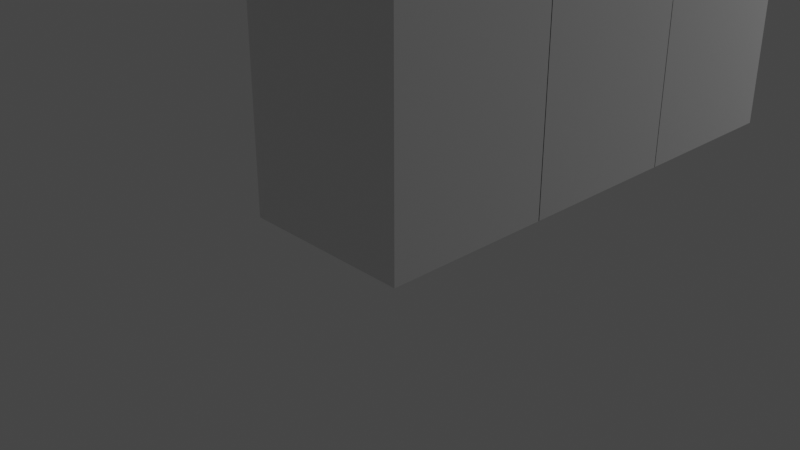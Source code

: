 # Source: prullenbak.blend  (saved by Blender 2.93.21; exported with 4.5.12 LTS)
import bpy
from mathutils import Matrix  # noqa: F401  (used for matrix-valued properties, if any)

bpy.ops.wm.read_factory_settings(use_empty=True)
scene = bpy.context.scene
scene.name = 'Scene'

# ---- collections
col_collection = bpy.data.collections.new('Collection'); scene.collection.children.link(col_collection)

# ---- materials (node trees are filled in below, after node groups)
mat_material = bpy.data.materials.new('Material')
mat_material.alpha_threshold = 0.0
mat_material.use_transparent_shadow = False
mat_material.line_color = (0.0, 0.0, 0.0, 1.0)
mat_material_002 = bpy.data.materials.new('Material.002')
mat_material_002.alpha_threshold = 0.0
mat_material_002.use_transparent_shadow = False
mat_material_002.line_color = (0.0, 0.0, 0.0, 1.0)
mat_material_003 = bpy.data.materials.new('Material.003')
mat_material_003.alpha_threshold = 0.0
mat_material_003.use_transparent_shadow = False
mat_material_003.line_color = (0.0, 0.0, 0.0, 1.0)

# ---- material node trees
mat_material.use_nodes = True; mat_material.node_tree.nodes.clear()
_N = mat_material.node_tree.nodes; _L = mat_material.node_tree.links
n0 = _N.new('ShaderNodeOutputMaterial'); n0.name = 'Material Output'; n0.location = (300, 300)
n1 = _N.new('ShaderNodeBsdfPrincipled'); n1.name = 'Principled BSDF'; n1.location = (10, 300)
n1.distribution = 'GGX'
n1.subsurface_method = 'BURLEY'
n1.inputs[2].default_value = 0.4
n1.inputs[3].default_value = 1.45
n1.inputs[27].default_value = (0.0, 0.0, 0.0, 1.0)
n1.inputs[28].default_value = 1.0
_L.new(n1.outputs[0], n0.inputs[0])
n0.is_active_output = True
mat_material_002.use_nodes = True; mat_material_002.node_tree.nodes.clear()
_N = mat_material_002.node_tree.nodes; _L = mat_material_002.node_tree.links
n0 = _N.new('ShaderNodeOutputMaterial'); n0.name = 'Material Output'; n0.location = (300, 300)
n1 = _N.new('ShaderNodeBsdfPrincipled'); n1.name = 'Principled BSDF'; n1.location = (10, 300)
n1.distribution = 'GGX'
n1.subsurface_method = 'BURLEY'
n1.inputs[2].default_value = 0.4
n1.inputs[3].default_value = 1.45
n1.inputs[27].default_value = (0.0, 0.0, 0.0, 1.0)
n1.inputs[28].default_value = 1.0
_L.new(n1.outputs[0], n0.inputs[0])
n0.is_active_output = True
mat_material_003.use_nodes = True; mat_material_003.node_tree.nodes.clear()
_N = mat_material_003.node_tree.nodes; _L = mat_material_003.node_tree.links
n0 = _N.new('ShaderNodeOutputMaterial'); n0.name = 'Material Output'; n0.location = (300, 300)
n1 = _N.new('ShaderNodeBsdfPrincipled'); n1.name = 'Principled BSDF'; n1.location = (10, 300)
n1.distribution = 'GGX'
n1.subsurface_method = 'BURLEY'
n1.inputs[2].default_value = 0.4
n1.inputs[3].default_value = 1.45
n1.inputs[27].default_value = (0.0, 0.0, 0.0, 1.0)
n1.inputs[28].default_value = 1.0
_L.new(n1.outputs[0], n0.inputs[0])
n0.is_active_output = True

# ---- world
world_world = bpy.data.worlds.new('World'); scene.world = world_world
world_world.use_nodes = True; world_world.node_tree.nodes.clear()
_N = world_world.node_tree.nodes; _L = world_world.node_tree.links
n0 = _N.new('ShaderNodeOutputWorld'); n0.name = 'World Output'; n0.location = (300, 300)
n1 = _N.new('ShaderNodeBackground'); n1.name = 'Background'; n1.location = (10, 300)
n1.inputs[0].default_value = (0.05088, 0.05088, 0.05088, 1.0)
_L.new(n1.outputs[0], n0.inputs[0])
n0.is_active_output = True
world_world.color = (0.05088, 0.05088, 0.05088)
world_world.use_sun_shadow = False
world_world.sun_shadow_jitter_overblur = 0.0

# ---- cameras
cam_camera = bpy.data.cameras.new('Camera')
cam_camera.clip_end = 100.0
cam_camera.ortho_scale = 7.314

# ---- lights
light_light = bpy.data.lights.new('Light', 'POINT')
light_light.transmission_factor = 0.0
light_light.energy = 1000.0
light_light.shadow_soft_size = 0.1
light_light.shadow_maximum_resolution = 0.006
light_light.use_absolute_resolution = True

# ---- meshes
me_cube = bpy.data.meshes.new('Cube')
me_cube.from_pydata([(1.0, 1.0, 1.0), (1.0, 1.0, -1.0), (1.0, -1.0, 1.0), (1.0, -1.0, -1.0), (-1.0, 1.0, 1.0), (-1.0, 1.0, -1.0), (-1.0, -1.0, 1.0), (-1.0, -1.0, -1.0), (0.9035, 0.9, -0.8694), (0.9035, -0.9, -0.8694), (-0.8965, 0.9, -0.8694), (-0.8965, -0.9, -0.8694), (-0.8965, 0.9, 1.0), (-0.8965, -0.9, 1.0), (0.9035, -0.9, 1.0), (0.9035, 0.9, 1.0)], [], [(14, 2, 0, 15), (15, 0, 4, 6, 2, 14, 13, 12), (3, 2, 6, 7), (7, 6, 4, 5), (5, 1, 3, 7), (1, 0, 2, 3), (5, 4, 0, 1), (9, 11, 13, 14), (13, 11, 10, 12), (10, 11, 9, 8), (8, 9, 14, 15), (12, 10, 8, 15)])
_uv = me_cube.uv_layers.new(name='UVMap')
_uv.uv.foreach_set('vector', [0.6371, 0.7375, 0.625, 0.75, 0.625, 0.5, 0.6371, 0.5125, 0.6371, 0.5125, 0.625, 0.5, 0.875, 0.5, 0.875, 0.75, 0.625, 0.75, 0.6371, 0.7375, 0.8621, 0.7375, 0.8621, 0.5125, 0.375, 0.75, 0.625, 0.75, 0.625, 1.0, 0.375, 1.0, 0.375, 0.0, 0.625, 0.0, 0.625, 0.25, 0.375, 0.25, 0.125, 0.5, 0.375, 0.5, 0.375, 0.75, 0.125, 0.75, 0.375, 0.5, 0.625, 0.5, 0.625, 0.75, 0.375, 0.75, 0.375, 0.25, 0.625, 0.25, 0.625, 0.5, 0.375, 0.5, 0.375, 0.75, 0.375, 1.0, 0.6221, 1.0, 0.6221, 0.75, 0.6221, 0.0, 0.375, 0.0, 0.375, 0.25, 0.6221, 0.25, 0.125, 0.5, 0.125, 0.75, 0.375, 0.75, 0.375, 0.5, 0.375, 0.5, 0.375, 0.75, 0.6221, 0.75, 0.6221, 0.5, 0.6221, 0.25, 0.375, 0.25, 0.375, 0.5, 0.6221, 0.5])
me_cube.materials.append(mat_material)
me_cube.use_remesh_preserve_volume = False
me_cube.use_remesh_preserve_attributes = False
me_cube.use_mirror_vertex_groups = False
me_cube.update()
me_cube_004 = bpy.data.meshes.new('Cube.004')
me_cube_004.from_pydata([(-1.0, -1.0, -1.0), (-1.0, -1.0, 1.0), (-1.0, 1.0, -1.0), (-1.0, 1.0, 1.0), (1.0, -1.0, -1.0), (1.0, -1.0, 1.0), (1.0, 1.0, -1.0), (1.0, 1.0, 1.0), (-0.7371, 0.7937, -1.0), (0.7629, -0.7063, -1.0), (0.7629, 0.7937, -1.0), (-0.7371, -0.7063, -1.0), (-0.7371, -0.7063, 1.0), (-0.7371, 0.7937, 1.0), (0.7629, 0.7937, 1.0), (0.7629, -0.7063, 1.0)], [], [(0, 1, 3, 2), (2, 3, 7, 6), (6, 7, 5, 4), (4, 5, 1, 0), (8, 2, 6, 10), (6, 4, 0, 2, 8, 11, 9, 10), (13, 3, 1, 5, 7, 14, 15, 12), (14, 7, 3, 13), (12, 11, 8, 13), (13, 8, 10, 14), (10, 9, 15, 14), (9, 11, 12, 15)])
_uv = me_cube_004.uv_layers.new(name='UVMap')
_uv.uv.foreach_set('vector', [0.375, 0.0, 0.625, 0.0, 0.625, 0.25, 0.375, 0.25, 0.375, 0.25, 0.625, 0.25, 0.625, 0.5, 0.375, 0.5, 0.375, 0.5, 0.625, 0.5, 0.625, 0.75, 0.375, 0.75, 0.375, 0.75, 0.625, 0.75, 0.625, 1.0, 0.375, 1.0, 0.1579, 0.5258, 0.125, 0.5, 0.375, 0.5, 0.3454, 0.5258, 0.375, 0.5, 0.375, 0.75, 0.125, 0.75, 0.125, 0.5, 0.1579, 0.5258, 0.1579, 0.7133, 0.3454, 0.7133, 0.3454, 0.5258, 0.8421, 0.5258, 0.875, 0.5, 0.875, 0.75, 0.625, 0.75, 0.625, 0.5, 0.6546, 0.5258, 0.6546, 0.7133, 0.8421, 0.7133, 0.6546, 0.5258, 0.625, 0.5, 0.875, 0.5, 0.8421, 0.5258, 0.5176, 0.0, 0.5026, 0.0, 0.5026, 0.25, 0.5176, 0.25, 0.5176, 0.25, 0.5026, 0.25, 0.5026, 0.5, 0.5176, 0.5, 0.5026, 0.5, 0.5026, 0.75, 0.5176, 0.75, 0.5176, 0.5, 0.5026, 0.75, 0.5026, 1.0, 0.5176, 1.0, 0.5176, 0.75])
me_cube_004.use_remesh_fix_poles = True
me_cube_004.use_remesh_preserve_attributes = False
me_cube_004.update()
me_cube_005 = bpy.data.meshes.new('Cube.005')
me_cube_005.from_pydata([(1.0, 1.0, 1.0), (1.0, 1.0, -1.0), (1.0, -1.0, 1.0), (1.0, -1.0, -1.0), (-1.0, 1.0, 1.0), (-1.0, 1.0, -1.0), (-1.0, -1.0, 1.0), (-1.0, -1.0, -1.0), (0.9035, 0.9, -0.8694), (0.9035, -0.9, -0.8694), (-0.8965, 0.9, -0.8694), (-0.8965, -0.9, -0.8694), (-0.8965, 0.9, 1.0), (-0.8965, -0.9, 1.0), (0.9035, -0.9, 1.0), (0.9035, 0.9, 1.0)], [], [(14, 2, 0, 15), (15, 0, 4, 6, 2, 14, 13, 12), (3, 2, 6, 7), (7, 6, 4, 5), (5, 1, 3, 7), (1, 0, 2, 3), (5, 4, 0, 1), (9, 11, 13, 14), (13, 11, 10, 12), (10, 11, 9, 8), (8, 9, 14, 15), (12, 10, 8, 15)])
_uv = me_cube_005.uv_layers.new(name='UVMap')
_uv.uv.foreach_set('vector', [0.6371, 0.7375, 0.625, 0.75, 0.625, 0.5, 0.6371, 0.5125, 0.6371, 0.5125, 0.625, 0.5, 0.875, 0.5, 0.875, 0.75, 0.625, 0.75, 0.6371, 0.7375, 0.8621, 0.7375, 0.8621, 0.5125, 0.375, 0.75, 0.625, 0.75, 0.625, 1.0, 0.375, 1.0, 0.375, 0.0, 0.625, 0.0, 0.625, 0.25, 0.375, 0.25, 0.125, 0.5, 0.375, 0.5, 0.375, 0.75, 0.125, 0.75, 0.375, 0.5, 0.625, 0.5, 0.625, 0.75, 0.375, 0.75, 0.375, 0.25, 0.625, 0.25, 0.625, 0.5, 0.375, 0.5, 0.375, 0.75, 0.375, 1.0, 0.6221, 1.0, 0.6221, 0.75, 0.6221, 0.0, 0.375, 0.0, 0.375, 0.25, 0.6221, 0.25, 0.125, 0.5, 0.125, 0.75, 0.375, 0.75, 0.375, 0.5, 0.375, 0.5, 0.375, 0.75, 0.6221, 0.75, 0.6221, 0.5, 0.6221, 0.25, 0.375, 0.25, 0.375, 0.5, 0.6221, 0.5])
me_cube_005.materials.append(mat_material_002)
me_cube_005.use_remesh_preserve_volume = False
me_cube_005.use_remesh_preserve_attributes = False
me_cube_005.use_mirror_vertex_groups = False
me_cube_005.update()
me_cube_006 = bpy.data.meshes.new('Cube.006')
me_cube_006.from_pydata([(1.0, 1.0, 1.0), (1.0, 1.0, -1.0), (1.0, -1.0, 1.0), (1.0, -1.0, -1.0), (-1.0, 1.0, 1.0), (-1.0, 1.0, -1.0), (-1.0, -1.0, 1.0), (-1.0, -1.0, -1.0), (0.9035, 0.9, -0.8694), (0.9035, -0.9, -0.8694), (-0.8965, 0.9, -0.8694), (-0.8965, -0.9, -0.8694), (-0.8965, 0.9, 1.0), (-0.8965, -0.9, 1.0), (0.9035, -0.9, 1.0), (0.9035, 0.9, 1.0)], [], [(14, 2, 0, 15), (15, 0, 4, 6, 2, 14, 13, 12), (3, 2, 6, 7), (7, 6, 4, 5), (5, 1, 3, 7), (1, 0, 2, 3), (5, 4, 0, 1), (9, 11, 13, 14), (13, 11, 10, 12), (10, 11, 9, 8), (8, 9, 14, 15), (12, 10, 8, 15)])
_uv = me_cube_006.uv_layers.new(name='UVMap')
_uv.uv.foreach_set('vector', [0.6371, 0.7375, 0.625, 0.75, 0.625, 0.5, 0.6371, 0.5125, 0.6371, 0.5125, 0.625, 0.5, 0.875, 0.5, 0.875, 0.75, 0.625, 0.75, 0.6371, 0.7375, 0.8621, 0.7375, 0.8621, 0.5125, 0.375, 0.75, 0.625, 0.75, 0.625, 1.0, 0.375, 1.0, 0.375, 0.0, 0.625, 0.0, 0.625, 0.25, 0.375, 0.25, 0.125, 0.5, 0.375, 0.5, 0.375, 0.75, 0.125, 0.75, 0.375, 0.5, 0.625, 0.5, 0.625, 0.75, 0.375, 0.75, 0.375, 0.25, 0.625, 0.25, 0.625, 0.5, 0.375, 0.5, 0.375, 0.75, 0.375, 1.0, 0.6221, 1.0, 0.6221, 0.75, 0.6221, 0.0, 0.375, 0.0, 0.375, 0.25, 0.6221, 0.25, 0.125, 0.5, 0.125, 0.75, 0.375, 0.75, 0.375, 0.5, 0.375, 0.5, 0.375, 0.75, 0.6221, 0.75, 0.6221, 0.5, 0.6221, 0.25, 0.375, 0.25, 0.375, 0.5, 0.6221, 0.5])
me_cube_006.materials.append(mat_material_003)
me_cube_006.use_remesh_preserve_volume = False
me_cube_006.use_remesh_preserve_attributes = False
me_cube_006.use_mirror_vertex_groups = False
me_cube_006.update()
me_cube_007 = bpy.data.meshes.new('Cube.007')
me_cube_007.from_pydata([(-1.0, -1.0, -1.0), (-1.0, -1.0, 1.0), (-1.0, 1.0, -1.0), (-1.0, 1.0, 1.0), (1.0, -1.0, -1.0), (1.0, -1.0, 1.0), (1.0, 1.0, -1.0), (1.0, 1.0, 1.0), (-0.2929, -0.6812, -1.0), (-0.2929, -0.6812, 1.0), (-0.3514, -0.687, -1.0), (-0.3514, -0.687, 1.0), (-0.4099, -0.6812, -1.0), (-0.4099, -0.6812, 1.0), (-0.4662, -0.6642, -1.0), (-0.4662, -0.6642, 1.0), (-0.6514, -0.387, -1.0), (-0.6456, -0.4455, -1.0), (-0.6456, -0.3285, -1.0), (-0.6286, -0.5018, -1.0), (-0.6008, -0.2203, -1.0), (-0.6008, -0.5537, -1.0), (-0.5181, -0.6364, -1.0), (-0.5181, -0.6364, 1.0), (-0.6286, -0.2722, -1.0), (-0.5635, -0.5991, -1.0), (-0.5181, -0.1375, -1.0), (-0.4099, -0.09275, -1.0), (-0.4662, -0.1098, -1.0), (-0.5635, -0.1749, -1.0), (-0.2929, -0.09275, -1.0), (-0.1847, -0.6364, -1.0), (-0.1847, -0.1375, -1.0), (-0.2366, -0.6642, -1.0), (-0.2366, -0.1098, -1.0), (-0.5635, -0.5991, 1.0), (-0.1019, -0.5537, -1.0), (-0.1019, -0.2203, -1.0), (-0.05139, -0.387, -1.0), (-0.05715, -0.3285, -1.0), (-0.07422, -0.5018, -1.0), (-0.05715, -0.4455, -1.0), (-0.07422, -0.2722, -1.0), (-0.1393, -0.1749, -1.0), (-0.1393, -0.5991, -1.0), (-0.6008, -0.5537, 1.0), (-0.3514, -0.08699, -1.0), (-0.6286, -0.5018, 1.0), (-0.6456, -0.4455, 1.0), (-0.6514, -0.387, 1.0), (-0.6456, -0.3285, 1.0), (-0.6008, -0.2203, 1.0), (-0.6286, -0.2722, 1.0), (-0.5181, -0.1375, 1.0), (-0.4099, -0.09275, 1.0), (-0.4662, -0.1098, 1.0), (-0.2929, -0.09275, 1.0), (-0.1847, -0.1375, 1.0), (-0.2366, -0.1098, 1.0), (-0.3514, -0.08699, 1.0), (-0.5635, -0.1749, 1.0), (-0.2366, -0.6642, 1.0), (-0.1393, -0.5991, 1.0), (-0.1019, -0.5537, 1.0), (-0.1019, -0.2203, 1.0), (-0.05139, -0.387, 1.0), (-0.07422, -0.5018, 1.0), (-0.05715, -0.4455, 1.0), (-0.05715, -0.3285, 1.0), (-0.07422, -0.2722, 1.0), (-0.1393, -0.1749, 1.0), (-0.1847, -0.6364, 1.0), (-0.05139, 0.3722, -1.0), (-0.05139, 0.3722, 1.0), (-0.05715, 0.3137, -1.0), (-0.05715, 0.3137, 1.0), (-0.07422, 0.2574, -1.0), (-0.07422, 0.2574, 1.0), (-0.6286, 0.2574, -1.0), (-0.6456, 0.3137, -1.0), (-0.6008, 0.2055, -1.0), (-0.5635, 0.1601, -1.0), (-0.1019, 0.2055, -1.0), (-0.1019, 0.2055, 1.0), (-0.6514, 0.3722, -1.0), (-0.5181, 0.1228, -1.0), (-0.4662, 0.09503, -1.0), (-0.1393, 0.1601, -1.0), (-0.1393, 0.1601, 1.0), (-0.6456, 0.4307, -1.0), (-0.4029, 0.07727, -1.0), (-0.4099, 0.07796, -1.0), (-0.1847, 0.1228, -1.0), (-0.1847, 0.1228, 1.0), (-0.2366, 0.09503, -1.0), (-0.2366, 0.09503, 1.0), (-0.2929, 0.07796, -1.0), (-0.2929, 0.07796, 1.0), (-0.6286, 0.487, -1.0), (-0.6008, 0.5389, -1.0), (-0.4662, 0.6494, -1.0), (-0.5181, 0.6216, -1.0), (-0.5635, 0.5843, -1.0), (-0.3074, 0.07653, -1.0), (-0.3104, 0.07623, 1.0), (-0.2929, 0.6664, -1.0), (-0.3514, 0.0722, -1.0), (-0.3514, 0.6722, -1.0), (-0.4099, 0.6664, -1.0), (-0.1393, 0.5843, -1.0), (-0.1847, 0.6216, -1.0), (-0.07422, 0.487, -1.0), (-0.3514, 0.0722, 1.0), (-0.05715, 0.4307, -1.0), (-0.1019, 0.5389, -1.0), (-0.2366, 0.6494, -1.0), (-0.4029, 0.07727, 1.0), (-0.4099, 0.07796, 1.0), (-0.4662, 0.09503, 1.0), (-0.5181, 0.1228, 1.0), (-0.6286, 0.2574, 1.0), (-0.6456, 0.3137, 1.0), (-0.6008, 0.2055, 1.0), (-0.5635, 0.1601, 1.0), (-0.6514, 0.3722, 1.0), (-0.6456, 0.4307, 1.0), (-0.6286, 0.487, 1.0), (-0.6008, 0.5389, 1.0), (-0.5635, 0.5843, 1.0), (-0.4662, 0.6494, 1.0), (-0.5181, 0.6216, 1.0), (-0.2929, 0.6664, 1.0), (-0.3514, 0.6722, 1.0), (-0.4099, 0.6664, 1.0), (-0.1393, 0.5843, 1.0), (-0.1847, 0.6216, 1.0), (-0.07422, 0.487, 1.0), (-0.05715, 0.4307, 1.0), (-0.1019, 0.5389, 1.0), (-0.2366, 0.6494, 1.0), (0.6871, 0.2574, -1.0), (0.6871, 0.2574, 1.0), (0.6594, 0.2055, -1.0), (0.6594, 0.2055, 1.0), (0.6221, 0.1601, -1.0), (0.6221, 0.1601, 1.0), (0.1099, 0.3722, -1.0), (0.1157, 0.3137, -1.0), (0.1143, 0.3282, -1.0), (0.1152, 0.4256, -1.0), (0.1328, 0.2574, -1.0), (0.1978, 0.1601, -1.0), (0.1605, 0.2055, -1.0), (0.3514, 0.07796, -1.0), (0.2951, 0.09503, -1.0), (0.4685, 0.07796, -1.0), (0.4099, 0.0722, -1.0), (0.2433, 0.1228, -1.0), (0.5766, 0.1228, -1.0), (0.5766, 0.6216, -1.0), (0.5766, 0.1228, 1.0), (0.6221, 0.5843, -1.0), (0.6871, 0.487, -1.0), (0.7099, 0.3722, -1.0), (0.7042, 0.3137, -1.0), (0.7042, 0.4307, -1.0), (0.6594, 0.5389, -1.0), (0.5248, 0.6494, -1.0), (0.5248, 0.09503, -1.0), (0.5248, 0.09503, 1.0), (0.4685, 0.07796, 1.0), (0.1157, 0.4307, -1.0), (0.4685, 0.6664, -1.0), (0.4099, 0.0722, 1.0), (0.1328, 0.487, -1.0), (0.1605, 0.5389, -1.0), (0.4099, 0.6722, -1.0), (0.3514, 0.07796, 1.0), (0.1978, 0.5843, -1.0), (0.2433, 0.6216, -1.0), (0.2951, 0.6494, -1.0), (0.3514, 0.6664, -1.0), (0.2951, 0.09503, 1.0), (0.2433, 0.1228, 1.0), (0.1978, 0.1601, 1.0), (0.1605, 0.2055, 1.0), (0.1099, 0.3722, 1.0), (0.1157, 0.3137, 1.0), (0.114, 0.3313, 1.0), (0.1152, 0.4256, 1.0), (0.1328, 0.2574, 1.0), (0.5766, 0.6216, 1.0), (0.6221, 0.5843, 1.0), (0.6871, 0.487, 1.0), (0.7099, 0.3722, 1.0), (0.7042, 0.3137, 1.0), (0.7042, 0.4307, 1.0), (0.6594, 0.5389, 1.0), (0.5248, 0.6494, 1.0), (0.1157, 0.4307, 1.0), (0.4685, 0.6664, 1.0), (0.1328, 0.487, 1.0), (0.1605, 0.5389, 1.0), (0.4099, 0.6722, 1.0), (0.1978, 0.5843, 1.0), (0.2433, 0.6216, 1.0), (0.2951, 0.6494, 1.0), (0.3514, 0.6664, 1.0), (0.6221, -0.238, -1.0), (0.2951, -0.7273, -1.0), (0.6221, -0.238, 1.0), (0.2951, -0.7273, 1.0), (0.6594, -0.2834, -1.0), (0.6871, -0.3353, -1.0), (0.7042, -0.3916, -1.0), (0.2433, -0.6996, -1.0), (0.2433, -0.6996, 1.0), (0.6594, -0.2834, 1.0), (0.6871, -0.3353, 1.0), (0.7042, -0.3916, 1.0), (0.1328, -0.5649, -1.0), (0.4685, -0.7444, -1.0), (0.4522, -0.746, -1.0), (0.1562, -0.6086, -1.0), (0.1978, -0.6622, -1.0), (0.1978, -0.6622, 1.0), (0.1328, -0.5649, 1.0), (0.1562, -0.6086, 1.0), (0.4522, -0.746, 1.0), (0.4685, -0.7444, 1.0), (0.1605, -0.6168, -1.0), (0.1605, -0.6168, 1.0), (0.7099, -0.4501, -1.0), (0.7099, -0.4501, 1.0), (0.1099, -0.4501, 1.0), (0.1157, -0.5086, 1.0), (0.1157, -0.3916, 1.0), (0.1605, -0.2834, 1.0), (0.1328, -0.3353, 1.0), (0.1099, -0.4501, -1.0), (0.1157, -0.5086, -1.0), (0.7042, -0.5086, -1.0), (0.2951, -0.173, 1.0), (0.7042, -0.5086, 1.0), (0.2433, -0.2007, 1.0), (0.1157, -0.3916, -1.0), (0.4685, -0.1559, 1.0), (0.1605, -0.2834, -1.0), (0.4099, -0.1501, 1.0), (0.3514, -0.1559, 1.0), (0.1328, -0.3353, -1.0), (0.1978, -0.238, 1.0), (0.2951, -0.173, -1.0), (0.2433, -0.2007, -1.0), (0.4685, -0.1559, -1.0), (0.4099, -0.1501, -1.0), (0.3514, -0.1559, -1.0), (0.5248, -0.173, 1.0), (0.5766, -0.6996, 1.0), (0.5248, -0.7273, 1.0), (0.5766, -0.2007, 1.0), (0.6594, -0.6168, 1.0), (0.1978, -0.238, -1.0), (0.5248, -0.173, -1.0), (0.5766, -0.6996, -1.0), (0.6871, -0.5649, 1.0), (0.5248, -0.7273, -1.0), (0.5766, -0.2007, -1.0), (0.6594, -0.6168, -1.0), (0.6871, -0.5649, -1.0), (0.6221, -0.6622, 1.0), (0.6221, -0.6622, -1.0), (0.3514, -0.7444, -1.0), (0.4099, -0.7501, -1.0), (0.3514, -0.7444, 1.0), (0.4099, -0.7501, 1.0)], [], [(0, 1, 3, 2), (2, 3, 7, 6), (6, 7, 5, 4), (4, 5, 1, 0), (72, 149, 146, 148, 74), (223, 40, 41, 38, 39, 42, 37, 43, 32, 34, 30, 103, 96, 94, 92, 87, 82, 76, 74, 148, 147, 150, 152, 151, 157, 154, 153, 156, 155, 168, 158, 144, 142, 140, 164, 163, 165, 162, 166, 161, 159, 167, 172, 176, 181, 180, 179, 178, 175, 174, 171, 149, 72, 113, 111, 114, 109, 110, 115, 105, 107, 108, 100, 101, 102, 99, 98, 89, 84, 79, 78, 80, 81, 85, 86, 91, 90, 46, 27, 28, 26, 29, 20, 24, 18, 16, 17, 19, 21, 25, 0, 2, 6, 4, 222, 221, 266, 264, 271, 268, 269, 241, 232, 214, 213, 212, 208, 267, 263, 254, 255, 256, 252, 253, 262, 247, 250, 245, 239, 240, 220), (103, 30, 46, 90, 106), (222, 4, 0, 25, 22, 14, 12, 10, 8, 33, 31, 44, 36, 40, 223, 230, 224, 215, 209, 272, 273), (66, 63, 62, 71, 61, 9, 11, 13, 15, 23, 35, 1, 5, 228, 275, 274, 211, 216, 225, 231, 227), (112, 116, 59, 56, 104), (97, 104, 56, 58, 57, 70, 64, 69, 68, 65, 67, 66, 227, 226, 235, 234, 236, 238, 237, 251, 244, 242, 249, 248, 246, 257, 260, 210, 217, 218, 219, 233, 243, 265, 261, 270, 258, 259, 229, 228, 5, 7, 3, 1, 35, 45, 47, 48, 49, 50, 52, 51, 60, 53, 55, 54, 59, 116, 117, 118, 119, 123, 122, 120, 121, 124, 125, 126, 127, 128, 130, 129, 133, 132, 131, 139, 135, 134, 138, 136, 137, 73, 189, 199, 201, 202, 204, 205, 206, 207, 203, 200, 198, 191, 192, 197, 193, 196, 194, 195, 141, 143, 145, 160, 169, 170, 173, 177, 182, 183, 184, 185, 190, 187, 188, 75, 77, 83, 88, 93, 95), (186, 189, 73, 75, 188), (59, 46, 30, 56), (56, 30, 34, 58), (58, 34, 32, 57), (57, 32, 43, 70), (43, 37, 64, 70), (37, 42, 69, 64), (42, 39, 68, 69), (39, 38, 65, 68), (38, 41, 67, 65), (41, 40, 66, 67), (40, 36, 63, 66), (36, 44, 62, 63), (44, 31, 71, 62), (31, 33, 61, 71), (33, 8, 9, 61), (8, 10, 11, 9), (11, 10, 12, 13), (13, 12, 14, 15), (15, 14, 22, 23), (23, 22, 25, 35), (35, 25, 21, 45), (45, 21, 19, 47), (47, 19, 17, 48), (48, 17, 16, 49), (49, 16, 18, 50), (50, 18, 24, 52), (52, 24, 20, 51), (51, 20, 29, 60), (60, 29, 26, 53), (53, 26, 28, 55), (55, 28, 27, 54), (54, 27, 46, 59), (132, 107, 105, 131), (131, 105, 115, 139), (139, 115, 110, 135), (135, 110, 109, 134), (109, 114, 138, 134), (114, 111, 136, 138), (111, 113, 137, 136), (113, 72, 73, 137), (72, 74, 75, 73), (75, 74, 76, 77), (77, 76, 82, 83), (83, 82, 87, 88), (88, 87, 92, 93), (93, 92, 94, 95), (95, 94, 96, 97), (103, 106, 112, 104, 97, 96), (116, 112, 106, 90, 91, 117), (91, 86, 118, 117), (86, 85, 119, 118), (85, 81, 123, 119), (123, 81, 80, 122), (122, 80, 78, 120), (120, 78, 79, 121), (121, 79, 84, 124), (124, 84, 89, 125), (125, 89, 98, 126), (126, 98, 99, 127), (127, 99, 102, 128), (128, 102, 101, 130), (130, 101, 100, 129), (129, 100, 108, 133), (133, 108, 107, 132), (203, 176, 172, 200), (200, 172, 167, 198), (198, 167, 159, 191), (191, 159, 161, 192), (161, 166, 197, 192), (166, 162, 193, 197), (162, 165, 196, 193), (165, 163, 194, 196), (163, 164, 195, 194), (164, 140, 141, 195), (140, 142, 143, 141), (143, 142, 144, 145), (145, 144, 158, 160), (160, 158, 168, 169), (168, 155, 170, 169), (155, 156, 173, 170), (156, 153, 177, 173), (153, 154, 182, 177), (154, 157, 183, 182), (157, 151, 184, 183), (184, 151, 152, 185), (185, 152, 150, 190), (190, 150, 147, 187), (187, 147, 148, 146, 186, 188), (186, 146, 149, 171, 199, 189), (199, 171, 174, 201), (201, 174, 175, 202), (202, 175, 178, 204), (204, 178, 179, 205), (205, 179, 180, 206), (206, 180, 181, 207), (207, 181, 176, 203), (254, 246, 248, 255), (263, 257, 246, 254), (267, 260, 257, 263), (260, 267, 208, 210), (208, 212, 217, 210), (212, 213, 218, 217), (213, 214, 219, 218), (214, 232, 233, 219), (233, 232, 241, 243), (243, 241, 269, 265), (261, 265, 269, 268), (270, 261, 268, 271), (258, 270, 271, 264), (259, 258, 264, 266), (221, 229, 259, 266), (221, 222, 273, 275, 228, 229), (273, 272, 274, 275), (272, 209, 211, 274), (211, 209, 215, 216), (216, 215, 224, 225), (230, 231, 225, 224), (231, 230, 223, 220, 226, 227), (226, 220, 240, 235), (239, 234, 235, 240), (245, 236, 234, 239), (250, 238, 236, 245), (247, 237, 238, 250), (262, 251, 237, 247), (253, 244, 251, 262), (252, 242, 244, 253), (256, 249, 242, 252), (255, 248, 249, 256)])
_uv = me_cube_007.uv_layers.new(name='UVMap')
_uv.uv.foreach_set('vector', [0.375, 0.0, 0.625, 0.0, 0.625, 0.25, 0.375, 0.25, 0.375, 0.25, 0.625, 0.25, 0.625, 0.5, 0.375, 0.5, 0.375, 0.5, 0.625, 0.5, 0.625, 0.75, 0.375, 0.75, 0.375, 0.75, 0.625, 0.75, 0.625, 1.0, 0.375, 1.0, 0.2436, 0.5785, 0.2644, 0.5718, 0.2637, 0.5785, 0.2643, 0.584, 0.2429, 0.5858, 0.2695, 0.7011, 0.2407, 0.6877, 0.2429, 0.6807, 0.2436, 0.6734, 0.2429, 0.6661, 0.2407, 0.659, 0.2373, 0.6525, 0.2326, 0.6469, 0.2269, 0.6422, 0.2204, 0.6387, 0.2134, 0.6366, 0.2116, 0.6154, 0.2134, 0.6153, 0.2204, 0.6131, 0.2269, 0.6097, 0.2326, 0.605, 0.2373, 0.5993, 0.2407, 0.5928, 0.2429, 0.5858, 0.2643, 0.584, 0.2645, 0.5858, 0.2666, 0.5928, 0.2701, 0.5993, 0.2747, 0.605, 0.2804, 0.6097, 0.2869, 0.6131, 0.2939, 0.6153, 0.3012, 0.616, 0.3086, 0.6153, 0.3156, 0.6131, 0.3221, 0.6097, 0.3278, 0.605, 0.3324, 0.5993, 0.3359, 0.5928, 0.338, 0.5858, 0.3387, 0.5785, 0.338, 0.5712, 0.3359, 0.5641, 0.3324, 0.5576, 0.3278, 0.552, 0.3221, 0.5473, 0.3156, 0.5438, 0.3086, 0.5417, 0.3012, 0.541, 0.2939, 0.5417, 0.2869, 0.5438, 0.2804, 0.5473, 0.2747, 0.552, 0.2701, 0.5576, 0.2666, 0.5641, 0.2645, 0.5712, 0.2644, 0.5718, 0.2436, 0.5785, 0.2429, 0.5712, 0.2407, 0.5641, 0.2373, 0.5576, 0.2326, 0.552, 0.2269, 0.5473, 0.2204, 0.5438, 0.2134, 0.5417, 0.2061, 0.541, 0.1988, 0.5417, 0.1917, 0.5438, 0.1852, 0.5473, 0.1796, 0.552, 0.1749, 0.5576, 0.1714, 0.5641, 0.1693, 0.5712, 0.1686, 0.5785, 0.1693, 0.5858, 0.1714, 0.5928, 0.1749, 0.5993, 0.1796, 0.605, 0.1852, 0.6097, 0.1917, 0.6131, 0.1988, 0.6153, 0.1996, 0.6153, 0.2061, 0.6359, 0.1988, 0.6366, 0.1917, 0.6387, 0.1852, 0.6422, 0.1796, 0.6469, 0.1749, 0.6525, 0.1714, 0.659, 0.1693, 0.6661, 0.1686, 0.6734, 0.1693, 0.6807, 0.1714, 0.6877, 0.1749, 0.6942, 0.1796, 0.6999, 0.125, 0.75, 0.125, 0.5, 0.375, 0.5, 0.375, 0.75, 0.3065, 0.7182, 0.3086, 0.718, 0.3156, 0.7159, 0.3221, 0.7124, 0.3278, 0.7078, 0.3324, 0.7021, 0.3359, 0.6956, 0.338, 0.6886, 0.3387, 0.6813, 0.338, 0.6739, 0.3359, 0.6669, 0.3324, 0.6604, 0.3278, 0.6547, 0.3221, 0.6501, 0.3156, 0.6466, 0.3086, 0.6445, 0.3012, 0.6438, 0.2939, 0.6445, 0.2869, 0.6466, 0.2804, 0.6501, 0.2747, 0.6547, 0.2701, 0.6604, 0.2666, 0.6669, 0.2645, 0.6739, 0.2637, 0.6813, 0.2645, 0.6886, 0.2666, 0.6956, 0.2116, 0.6154, 0.2134, 0.6366, 0.2061, 0.6359, 0.1996, 0.6153, 0.2061, 0.616, 0.3065, 0.7182, 0.375, 0.75, 0.125, 0.75, 0.1796, 0.6999, 0.1852, 0.7046, 0.1917, 0.708, 0.1988, 0.7102, 0.2061, 0.7109, 0.2134, 0.7102, 0.2204, 0.708, 0.2269, 0.7046, 0.2326, 0.6999, 0.2373, 0.6942, 0.2407, 0.6877, 0.2695, 0.7011, 0.2701, 0.7021, 0.2747, 0.7078, 0.2804, 0.7124, 0.2869, 0.7159, 0.2939, 0.718, 0.3012, 0.7188, 0.7593, 0.6877, 0.7627, 0.6942, 0.7674, 0.6999, 0.7731, 0.7046, 0.7796, 0.708, 0.7866, 0.7102, 0.7939, 0.7109, 0.8012, 0.7102, 0.8083, 0.708, 0.8148, 0.7046, 0.8204, 0.6999, 0.875, 0.75, 0.625, 0.75, 0.6935, 0.7182, 0.6988, 0.7188, 0.7061, 0.718, 0.7131, 0.7159, 0.7196, 0.7124, 0.7253, 0.7078, 0.7299, 0.7021, 0.7305, 0.7011, 0.7939, 0.616, 0.8004, 0.6153, 0.7939, 0.6359, 0.7866, 0.6366, 0.7888, 0.6155, 0.7866, 0.6153, 0.7888, 0.6155, 0.7866, 0.6366, 0.7796, 0.6387, 0.7731, 0.6422, 0.7674, 0.6469, 0.7627, 0.6525, 0.7593, 0.659, 0.7571, 0.6661, 0.7564, 0.6734, 0.7571, 0.6807, 0.7593, 0.6877, 0.7305, 0.7011, 0.7334, 0.6956, 0.7355, 0.6886, 0.7363, 0.6813, 0.7355, 0.6739, 0.7334, 0.6669, 0.7299, 0.6604, 0.7253, 0.6547, 0.7196, 0.6501, 0.7131, 0.6466, 0.7061, 0.6445, 0.6988, 0.6438, 0.6914, 0.6445, 0.6844, 0.6466, 0.6779, 0.6501, 0.6722, 0.6547, 0.6676, 0.6604, 0.6641, 0.6669, 0.662, 0.6739, 0.6613, 0.6813, 0.662, 0.6886, 0.6641, 0.6956, 0.6676, 0.7021, 0.6722, 0.7078, 0.6779, 0.7124, 0.6844, 0.7159, 0.6914, 0.718, 0.6935, 0.7182, 0.625, 0.75, 0.625, 0.5, 0.875, 0.5, 0.875, 0.75, 0.8204, 0.6999, 0.8251, 0.6942, 0.8286, 0.6877, 0.8307, 0.6807, 0.8314, 0.6734, 0.8307, 0.6661, 0.8286, 0.659, 0.8251, 0.6525, 0.8204, 0.6469, 0.8148, 0.6422, 0.8083, 0.6387, 0.8012, 0.6366, 0.7939, 0.6359, 0.8004, 0.6153, 0.8012, 0.6153, 0.8083, 0.6131, 0.8148, 0.6097, 0.8204, 0.605, 0.8251, 0.5993, 0.8286, 0.5928, 0.8307, 0.5858, 0.8314, 0.5785, 0.8307, 0.5712, 0.8286, 0.5641, 0.8251, 0.5576, 0.8204, 0.552, 0.8148, 0.5473, 0.8083, 0.5438, 0.8012, 0.5417, 0.7939, 0.541, 0.7866, 0.5417, 0.7796, 0.5438, 0.7731, 0.5473, 0.7674, 0.552, 0.7627, 0.5576, 0.7593, 0.5641, 0.7571, 0.5712, 0.7564, 0.5785, 0.7356, 0.5718, 0.7355, 0.5712, 0.7334, 0.5641, 0.7299, 0.5576, 0.7253, 0.552, 0.7196, 0.5473, 0.7131, 0.5438, 0.7061, 0.5417, 0.6988, 0.541, 0.6914, 0.5417, 0.6844, 0.5438, 0.6779, 0.5473, 0.6722, 0.552, 0.6676, 0.5576, 0.6641, 0.5641, 0.662, 0.5712, 0.6613, 0.5785, 0.662, 0.5858, 0.6641, 0.5928, 0.6676, 0.5993, 0.6722, 0.605, 0.6779, 0.6097, 0.6844, 0.6131, 0.6914, 0.6153, 0.6988, 0.616, 0.7061, 0.6153, 0.7131, 0.6131, 0.7196, 0.6097, 0.7253, 0.605, 0.7299, 0.5993, 0.7334, 0.5928, 0.7355, 0.5858, 0.7358, 0.5836, 0.7571, 0.5858, 0.7593, 0.5928, 0.7627, 0.5993, 0.7674, 0.605, 0.7731, 0.6097, 0.7796, 0.6131, 0.7363, 0.5785, 0.7356, 0.5718, 0.7564, 0.5785, 0.7571, 0.5858, 0.7358, 0.5836, 1.0, 0.6502, 1.0, 0.6241, 0.9688, 0.6241, 0.9688, 0.6502, 0.9688, 0.6502, 0.9688, 0.6241, 0.9375, 0.6241, 0.9375, 0.6502, 0.9375, 0.6502, 0.9375, 0.6241, 0.9062, 0.6241, 0.9062, 0.6502, 0.9062, 0.6502, 0.9062, 0.6241, 0.875, 0.6241, 0.875, 0.6502, 0.875, 0.6241, 0.8438, 0.6241, 0.8438, 0.6502, 0.875, 0.6502, 0.8438, 0.6241, 0.8125, 0.6241, 0.8125, 0.6502, 0.8438, 0.6502, 0.8125, 0.6241, 0.7812, 0.6241, 0.7812, 0.6502, 0.8125, 0.6502, 0.7812, 0.6241, 0.75, 0.6241, 0.75, 0.6502, 0.7813, 0.6502, 0.75, 0.6241, 0.7188, 0.6241, 0.7188, 0.6502, 0.75, 0.6502, 0.7188, 0.6241, 0.6875, 0.6241, 0.6875, 0.6502, 0.7188, 0.6502, 0.6875, 0.6241, 0.6562, 0.6241, 0.6562, 0.6502, 0.6875, 0.6502, 0.6562, 0.6241, 0.625, 0.6241, 0.625, 0.6502, 0.6562, 0.6502, 0.625, 0.6241, 0.5938, 0.6241, 0.5938, 0.6502, 0.625, 0.6502, 0.5938, 0.6241, 0.5625, 0.6241, 0.5625, 0.6502, 0.5938, 0.6502, 0.5625, 0.6241, 0.5312, 0.6241, 0.5312, 0.6502, 0.5625, 0.6502, 0.5312, 0.6241, 0.5, 0.6241, 0.5, 0.6502, 0.5312, 0.6502, 0.5, 0.6502, 0.5, 0.6241, 0.4688, 0.6241, 0.4688, 0.6502, 0.4688, 0.6502, 0.4688, 0.6241, 0.4375, 0.6241, 0.4375, 0.6502, 0.4375, 0.6502, 0.4375, 0.6241, 0.4062, 0.6241, 0.4062, 0.6502, 0.4062, 0.6502, 0.4062, 0.6241, 0.375, 0.6241, 0.375, 0.6502, 0.375, 0.6502, 0.375, 0.6241, 0.3438, 0.6241, 0.3438, 0.6502, 0.3438, 0.6502, 0.3438, 0.6241, 0.3125, 0.6241, 0.3125, 0.6502, 0.3125, 0.6502, 0.3125, 0.6241, 0.2812, 0.6241, 0.2812, 0.6502, 0.2812, 0.6502, 0.2812, 0.6241, 0.25, 0.6241, 0.25, 0.6502, 0.25, 0.6502, 0.25, 0.6241, 0.2188, 0.6241, 0.2188, 0.6502, 0.2188, 0.6502, 0.2188, 0.6241, 0.1875, 0.6241, 0.1875, 0.6502, 0.1875, 0.6502, 0.1875, 0.6241, 0.1562, 0.6241, 0.1562, 0.6502, 0.1562, 0.6502, 0.1562, 0.6241, 0.125, 0.6241, 0.125, 0.6502, 0.125, 0.6502, 0.125, 0.6241, 0.09375, 0.6241, 0.09375, 0.6502, 0.09375, 0.6502, 0.09375, 0.6241, 0.0625, 0.6241, 0.0625, 0.6502, 0.0625, 0.6502, 0.0625, 0.6241, 0.03125, 0.6241, 0.03125, 0.6502, 0.03125, 0.6502, 0.03125, 0.6241, 0.0, 0.6241, 0.0, 0.6502, 1.0, 0.6502, 1.0, 0.6241, 0.9688, 0.6241, 0.9688, 0.6502, 0.9688, 0.6502, 0.9688, 0.6241, 0.9375, 0.6241, 0.9375, 0.6502, 0.9375, 0.6502, 0.9375, 0.6241, 0.9062, 0.6241, 0.9062, 0.6502, 0.9062, 0.6502, 0.9062, 0.6241, 0.875, 0.6241, 0.875, 0.6502, 0.875, 0.6241, 0.8438, 0.6241, 0.8438, 0.6502, 0.875, 0.6502, 0.8438, 0.6241, 0.8125, 0.6241, 0.8125, 0.6502, 0.8438, 0.6502, 0.8125, 0.6241, 0.7812, 0.6241, 0.7812, 0.6502, 0.8125, 0.6502, 0.7812, 0.6241, 0.75, 0.6241, 0.75, 0.6502, 0.7813, 0.6502, 0.75, 0.6241, 0.7188, 0.6241, 0.7188, 0.6502, 0.75, 0.6502, 0.7188, 0.6502, 0.7188, 0.6241, 0.6875, 0.6241, 0.6875, 0.6502, 0.6875, 0.6502, 0.6875, 0.6241, 0.6562, 0.6241, 0.6562, 0.6502, 0.6562, 0.6502, 0.6562, 0.6241, 0.625, 0.6241, 0.625, 0.6502, 0.625, 0.6502, 0.625, 0.6241, 0.5938, 0.6241, 0.5938, 0.6502, 0.5938, 0.6502, 0.5938, 0.6241, 0.5625, 0.6241, 0.5625, 0.6502, 0.5625, 0.6502, 0.5625, 0.6241, 0.5312, 0.6241, 0.5312, 0.6502, 0.5235, 0.6241, 0.5, 0.6241, 0.5, 0.6502, 0.5219, 0.6502, 0.5312, 0.6502, 0.5312, 0.6241, 0.4725, 0.6502, 0.5, 0.6502, 0.5, 0.6241, 0.4725, 0.6241, 0.4688, 0.6241, 0.4688, 0.6502, 0.4688, 0.6241, 0.4375, 0.6241, 0.4375, 0.6502, 0.4688, 0.6502, 0.4375, 0.6241, 0.4062, 0.6241, 0.4062, 0.6502, 0.4375, 0.6502, 0.4062, 0.6241, 0.375, 0.6241, 0.375, 0.6502, 0.4062, 0.6502, 0.375, 0.6502, 0.375, 0.6241, 0.3438, 0.6241, 0.3438, 0.6502, 0.3438, 0.6502, 0.3438, 0.6241, 0.3125, 0.6241, 0.3125, 0.6502, 0.3125, 0.6502, 0.3125, 0.6241, 0.2812, 0.6241, 0.2812, 0.6502, 0.2812, 0.6502, 0.2812, 0.6241, 0.25, 0.6241, 0.25, 0.6502, 0.25, 0.6502, 0.25, 0.6241, 0.2188, 0.6241, 0.2188, 0.6502, 0.2188, 0.6502, 0.2188, 0.6241, 0.1875, 0.6241, 0.1875, 0.6502, 0.1875, 0.6502, 0.1875, 0.6241, 0.1562, 0.6241, 0.1562, 0.6502, 0.1562, 0.6502, 0.1562, 0.6241, 0.125, 0.6241, 0.125, 0.6502, 0.125, 0.6502, 0.125, 0.6241, 0.09375, 0.6241, 0.09375, 0.6502, 0.09375, 0.6502, 0.09375, 0.6241, 0.0625, 0.6241, 0.0625, 0.6502, 0.0625, 0.6502, 0.0625, 0.6241, 0.03125, 0.6241, 0.03125, 0.6502, 0.03125, 0.6502, 0.03125, 0.6241, 0.0, 0.6241, 0.0, 0.6502, 1.0, 0.6502, 1.0, 0.6241, 0.9688, 0.6241, 0.9688, 0.6502, 0.9688, 0.6502, 0.9688, 0.6241, 0.9375, 0.6241, 0.9375, 0.6502, 0.9375, 0.6502, 0.9375, 0.6241, 0.9062, 0.6241, 0.9062, 0.6502, 0.9062, 0.6502, 0.9062, 0.6241, 0.875, 0.6241, 0.875, 0.6502, 0.875, 0.6241, 0.8438, 0.6241, 0.8438, 0.6502, 0.875, 0.6502, 0.8438, 0.6241, 0.8125, 0.6241, 0.8125, 0.6502, 0.8438, 0.6502, 0.8125, 0.6241, 0.7812, 0.6241, 0.7812, 0.6502, 0.8125, 0.6502, 0.7812, 0.6241, 0.75, 0.6241, 0.75, 0.6502, 0.7813, 0.6502, 0.75, 0.6241, 0.7188, 0.6241, 0.7188, 0.6502, 0.75, 0.6502, 0.7188, 0.6241, 0.6875, 0.6241, 0.6875, 0.6502, 0.7188, 0.6502, 0.6875, 0.6241, 0.6562, 0.6241, 0.6562, 0.6502, 0.6875, 0.6502, 0.6562, 0.6502, 0.6562, 0.6241, 0.625, 0.6241, 0.625, 0.6502, 0.625, 0.6502, 0.625, 0.6241, 0.5938, 0.6241, 0.5938, 0.6502, 0.5938, 0.6502, 0.5938, 0.6241, 0.5625, 0.6241, 0.5625, 0.6502, 0.5625, 0.6241, 0.5312, 0.6241, 0.5312, 0.6502, 0.5625, 0.6502, 0.5312, 0.6241, 0.5, 0.6241, 0.5, 0.6502, 0.5312, 0.6502, 0.5, 0.6241, 0.4688, 0.6241, 0.4688, 0.6502, 0.5, 0.6502, 0.4688, 0.6241, 0.4375, 0.6241, 0.4375, 0.6502, 0.4688, 0.6502, 0.4375, 0.6241, 0.4062, 0.6241, 0.4062, 0.6502, 0.4375, 0.6502, 0.4062, 0.6241, 0.375, 0.6241, 0.375, 0.6502, 0.4062, 0.6502, 0.375, 0.6502, 0.375, 0.6241, 0.3438, 0.6241, 0.3438, 0.6502, 0.3438, 0.6502, 0.3438, 0.6241, 0.3125, 0.6241, 0.3125, 0.6502, 0.3125, 0.6502, 0.3125, 0.6241, 0.2812, 0.6241, 0.2812, 0.6502, 0.2812, 0.6502, 0.2812, 0.6241, 0.2735, 0.6241, 0.25, 0.6241, 0.25, 0.6502, 0.2719, 0.6502, 0.25, 0.6502, 0.25, 0.6241, 0.2215, 0.6241, 0.2188, 0.6241, 0.2188, 0.6502, 0.2215, 0.6502, 0.2188, 0.6502, 0.2188, 0.6241, 0.1875, 0.6241, 0.1875, 0.6502, 0.1875, 0.6502, 0.1875, 0.6241, 0.1562, 0.6241, 0.1562, 0.6502, 0.1562, 0.6502, 0.1562, 0.6241, 0.125, 0.6241, 0.125, 0.6502, 0.125, 0.6502, 0.125, 0.6241, 0.09375, 0.6241, 0.09375, 0.6502, 0.09375, 0.6502, 0.09375, 0.6241, 0.0625, 0.6241, 0.0625, 0.6502, 0.0625, 0.6502, 0.0625, 0.6241, 0.03125, 0.6241, 0.03125, 0.6502, 0.03125, 0.6502, 0.03125, 0.6241, 0.0, 0.6241, 0.0, 0.6502, 0.9688, 0.6241, 0.9688, 0.6502, 1.0, 0.6502, 1.0, 0.6241, 0.9375, 0.6241, 0.9375, 0.6502, 0.9688, 0.6502, 0.9688, 0.6241, 0.9062, 0.6241, 0.9062, 0.6502, 0.9375, 0.6502, 0.9375, 0.6241, 0.9062, 0.6502, 0.9062, 0.6241, 0.875, 0.6241, 0.875, 0.6502, 0.875, 0.6241, 0.8438, 0.6241, 0.8438, 0.6502, 0.875, 0.6502, 0.8438, 0.6241, 0.8125, 0.6241, 0.8125, 0.6502, 0.8438, 0.6502, 0.8125, 0.6241, 0.7812, 0.6241, 0.7812, 0.6502, 0.8125, 0.6502, 0.7812, 0.6241, 0.75, 0.6241, 0.75, 0.6502, 0.7813, 0.6502, 0.75, 0.6502, 0.75, 0.6241, 0.7188, 0.6241, 0.7188, 0.6502, 0.7188, 0.6502, 0.7188, 0.6241, 0.6875, 0.6241, 0.6875, 0.6502, 0.6562, 0.6502, 0.6875, 0.6502, 0.6875, 0.6241, 0.6562, 0.6241, 0.625, 0.6502, 0.6562, 0.6502, 0.6562, 0.6241, 0.625, 0.6241, 0.5938, 0.6502, 0.625, 0.6502, 0.625, 0.6241, 0.5938, 0.6241, 0.5625, 0.6502, 0.5938, 0.6502, 0.5938, 0.6241, 0.5625, 0.6241, 0.5312, 0.6241, 0.5312, 0.6502, 0.5625, 0.6502, 0.5625, 0.6241, 0.5312, 0.6241, 0.5226, 0.6241, 0.5, 0.6241, 0.5, 0.6502, 0.5226, 0.6502, 0.5312, 0.6502, 0.5, 0.6241, 0.4688, 0.6241, 0.4688, 0.6502, 0.5, 0.6502, 0.4688, 0.6241, 0.4375, 0.6241, 0.4375, 0.6502, 0.4688, 0.6502, 0.4375, 0.6502, 0.4375, 0.6241, 0.4062, 0.6241, 0.4062, 0.6502, 0.4062, 0.6502, 0.4062, 0.6241, 0.375, 0.6241, 0.375, 0.6502, 0.3438, 0.6241, 0.3438, 0.6502, 0.375, 0.6502, 0.375, 0.6241, 0.3438, 0.6502, 0.3438, 0.6241, 0.3388, 0.6241, 0.3125, 0.6241, 0.3125, 0.6502, 0.3388, 0.6502, 0.3125, 0.6502, 0.3125, 0.6241, 0.2812, 0.6241, 0.2812, 0.6502, 0.25, 0.6241, 0.25, 0.6502, 0.2812, 0.6502, 0.2812, 0.6241, 0.2188, 0.6241, 0.2188, 0.6502, 0.25, 0.6502, 0.25, 0.6241, 0.1875, 0.6241, 0.1875, 0.6502, 0.2188, 0.6502, 0.2188, 0.6241, 0.1562, 0.6241, 0.1562, 0.6502, 0.1875, 0.6502, 0.1875, 0.6241, 0.125, 0.6241, 0.125, 0.6502, 0.1562, 0.6502, 0.1562, 0.6241, 0.09375, 0.6241, 0.09375, 0.6502, 0.125, 0.6502, 0.125, 0.6241, 0.0625, 0.6241, 0.0625, 0.6502, 0.09375, 0.6502, 0.09375, 0.6241, 0.03125, 0.6241, 0.03125, 0.6502, 0.0625, 0.6502, 0.0625, 0.6241, 0.0, 0.6241, 0.0, 0.6502, 0.03125, 0.6502, 0.03125, 0.6241])
me_cube_007.use_remesh_fix_poles = True
me_cube_007.use_remesh_preserve_attributes = False
me_cube_007.update()
me_cube_008 = bpy.data.meshes.new('Cube.008')
me_cube_008.from_pydata([(-1.0, -1.0, -1.0), (-1.0, -1.0, 1.0), (-1.0, 1.0, -1.0), (-1.0, 1.0, 1.0), (1.0, -1.0, -1.0), (1.0, -1.0, 1.0), (1.0, 1.0, -1.0), (1.0, 1.0, 1.0), (0.357, -0.71, -1.0), (0.357, -0.71, 1.0), (0.2692, -0.7186, -1.0), (0.2692, -0.7186, 1.0), (0.1815, -0.71, -1.0), (0.1815, -0.71, 1.0), (0.6434, -0.5186, -1.0), (0.6434, -0.01861, -1.0), (0.7192, -0.2686, -1.0), (0.685, -0.4408, -1.0), (0.7106, -0.3564, -1.0), (0.7106, -0.1808, -1.0), (0.5874, -0.5868, -1.0), (0.685, -0.09641, -1.0), (0.09703, -0.6844, -1.0), (0.09703, -0.6844, 1.0), (0.01923, -0.6428, -1.0), (0.01923, -0.6428, 1.0), (-0.04896, -0.5868, -1.0), (-0.04896, -0.5868, 1.0), (-0.1049, -0.5186, -1.0), (-0.1465, -0.4408, -1.0), (0.5192, -0.6428, -1.0), (0.4414, -0.6844, -1.0), (-0.1049, -0.5186, 1.0), (-0.1465, -0.4408, 1.0), (0.4414, -0.6844, 1.0), (0.5874, -0.5868, 1.0), (0.5192, -0.6428, 1.0), (0.685, -0.09641, 1.0), (0.7192, -0.2686, 1.0), (0.7106, -0.3564, 1.0), (0.7106, -0.1808, 1.0), (0.6434, -0.5186, 1.0), (0.685, -0.4408, 1.0), (0.6434, -0.01861, 1.0), (0.4414, 0.7116, -1.0), (0.4414, 0.7116, 1.0), (0.5192, 0.6701, -1.0), (0.5192, 0.6701, 1.0), (0.6955, 0.4335, -1.0), (0.685, 0.4681, -1.0), (0.5874, 0.6141, -1.0), (0.5874, 0.6141, 1.0), (0.6434, 0.5459, -1.0), (0.6434, 0.5459, 1.0), (0.685, 0.4681, 1.0), (-0.1465, 0.4681, -1.0), (-0.1049, 0.5459, -1.0), (0.09703, 0.7116, -1.0), (0.01923, 0.6701, -1.0), (-0.04896, 0.6141, -1.0), (0.357, 0.7372, -1.0), (0.2692, 0.7459, -1.0), (0.6955, 0.4335, 1.0), (0.7106, 0.3837, -1.0), (0.7106, 0.3837, 1.0), (0.1815, 0.7372, -1.0), (0.6169, 0.01364, -1.0), (0.6434, 0.04589, -1.0), (0.7192, 0.2959, -1.0), (0.7192, 0.2959, 1.0), (0.685, 0.1237, -1.0), (0.7106, 0.2081, -1.0), (0.7106, 0.2081, 1.0), (0.6169, 0.01364, 1.0), (0.6434, 0.04589, 1.0), (0.685, 0.1237, 1.0), (-0.1465, 0.4681, 1.0), (-0.1049, 0.5459, 1.0), (0.09703, 0.7116, 1.0), (0.01923, 0.6701, 1.0), (-0.04896, 0.6141, 1.0), (0.357, 0.7372, 1.0), (0.2692, 0.7459, 1.0), (0.1815, 0.7372, 1.0), (-0.3078, -0.4339, -1.0), (-0.3956, -0.4253, -1.0), (-0.3956, -0.4253, 1.0), (-0.157, -0.4062, -1.0), (-0.22, -0.4253, -1.0), (-0.48, -0.3997, -1.0), (-0.48, -0.3997, 1.0), (-0.5578, -0.3581, -1.0), (-0.5578, -0.3581, 1.0), (-0.7578, 0.01606, -1.0), (-0.7491, -0.07173, -1.0), (-0.626, -0.3021, -1.0), (-0.626, -0.3021, 1.0), (-0.7491, 0.1039, -1.0), (-0.7235, -0.1561, -1.0), (-0.7235, 0.1883, -1.0), (-0.6819, 0.2661, -1.0), (-0.626, 0.3343, -1.0), (-0.6819, -0.2339, -1.0), (-0.6819, -0.2339, 1.0), (-0.5578, 0.3902, -1.0), (-0.48, 0.4318, -1.0), (-0.7235, -0.1561, 1.0), (-0.3956, 0.4574, -1.0), (-0.7491, -0.07173, 1.0), (-0.3078, 0.4661, -1.0), (-0.1557, 0.4379, -1.0), (-0.22, 0.4574, -1.0), (-0.7578, 0.01606, 1.0), (-0.3078, -0.4339, 1.0), (-0.157, -0.4062, 1.0), (-0.22, -0.4253, 1.0), (-0.7491, 0.1039, 1.0), (-0.7235, 0.1883, 1.0), (-0.6819, 0.2661, 1.0), (-0.626, 0.3343, 1.0), (-0.5578, 0.3902, 1.0), (-0.48, 0.4318, 1.0), (-0.3956, 0.4574, 1.0), (-0.3078, 0.4661, 1.0), (-0.1557, 0.4379, 1.0), (-0.22, 0.4574, 1.0)], [], [(0, 1, 3, 2), (2, 3, 7, 6), (6, 7, 5, 4), (4, 5, 1, 0), (29, 28, 26, 24, 22, 12, 10, 8, 31, 30, 20, 4, 0, 2, 6, 48, 49, 52, 50, 46, 44, 60, 61, 65, 57, 58, 59, 56, 55, 110, 111, 109, 107, 105, 104, 101, 100, 99, 97, 93, 94, 98, 102, 95, 91, 89, 85, 84, 88, 87), (63, 48, 6, 4, 20, 14, 17, 18, 16, 19, 21, 15, 66, 67, 70, 71, 68), (73, 43, 37, 40, 38, 39, 42, 41, 35, 5, 7, 62, 64, 69, 72, 75, 74), (124, 76, 77, 80, 79, 78, 83, 82, 81, 45, 47, 51, 53, 54, 62, 7, 3, 1, 5, 35, 36, 34, 9, 11, 13, 23, 25, 27, 32, 33, 114, 115, 113, 86, 90, 92, 96, 103, 106, 108, 112, 116, 117, 118, 119, 120, 121, 122, 123, 125), (66, 15, 43, 73), (15, 21, 37, 43), (21, 19, 40, 37), (19, 16, 38, 40), (16, 18, 39, 38), (18, 17, 42, 39), (17, 14, 41, 42), (14, 20, 35, 41), (20, 30, 36, 35), (30, 31, 34, 36), (31, 8, 9, 34), (8, 10, 11, 9), (11, 10, 12, 13), (13, 12, 22, 23), (23, 22, 24, 25), (25, 24, 26, 27), (28, 32, 27, 26), (32, 28, 29, 33), (33, 29, 87, 114), (82, 61, 60, 81), (81, 60, 44, 45), (46, 47, 45, 44), (50, 51, 47, 46), (51, 50, 52, 53), (52, 49, 54, 53), (62, 54, 49, 48, 63, 64), (64, 63, 68, 69), (69, 68, 71, 72), (71, 70, 75, 72), (70, 67, 74, 75), (74, 67, 66, 73), (110, 55, 76, 124), (76, 55, 56, 77), (77, 56, 59, 80), (80, 59, 58, 79), (79, 58, 57, 78), (78, 57, 65, 83), (83, 65, 61, 82), (123, 109, 111, 125), (124, 125, 111, 110), (87, 88, 115, 114), (88, 84, 113, 115), (84, 85, 86, 113), (86, 85, 89, 90), (90, 89, 91, 92), (92, 91, 95, 96), (102, 103, 96, 95), (103, 102, 98, 106), (106, 98, 94, 108), (108, 94, 93, 112), (112, 93, 97, 116), (116, 97, 99, 117), (117, 99, 100, 118), (118, 100, 101, 119), (119, 101, 104, 120), (120, 104, 105, 121), (121, 105, 107, 122), (122, 107, 109, 123)])
_uv = me_cube_008.uv_layers.new(name='UVMap')
_uv.uv.foreach_set('vector', [0.375, 0.0, 0.625, 0.0, 0.625, 0.25, 0.375, 0.25, 0.375, 0.25, 0.625, 0.25, 0.625, 0.5, 0.375, 0.5, 0.375, 0.5, 0.625, 0.5, 0.625, 0.75, 0.375, 0.75, 0.375, 0.75, 0.625, 0.75, 0.625, 1.0, 0.375, 1.0, 0.2317, 0.6801, 0.2369, 0.6898, 0.2439, 0.6984, 0.2524, 0.7053, 0.2621, 0.7105, 0.2727, 0.7137, 0.2837, 0.7148, 0.2946, 0.7137, 0.3052, 0.7105, 0.3149, 0.7053, 0.3234, 0.6984, 0.375, 0.75, 0.125, 0.75, 0.125, 0.5, 0.375, 0.5, 0.3369, 0.5708, 0.3356, 0.5665, 0.3304, 0.5568, 0.3234, 0.5482, 0.3149, 0.5412, 0.3052, 0.536, 0.2946, 0.5328, 0.2837, 0.5318, 0.2727, 0.5328, 0.2621, 0.536, 0.2524, 0.5412, 0.2439, 0.5482, 0.2369, 0.5568, 0.2317, 0.5665, 0.2305, 0.5703, 0.2225, 0.5678, 0.2115, 0.5667, 0.2006, 0.5678, 0.19, 0.571, 0.1803, 0.5762, 0.1718, 0.5832, 0.1648, 0.5917, 0.1596, 0.6015, 0.1564, 0.612, 0.1553, 0.623, 0.1564, 0.634, 0.1596, 0.6445, 0.1648, 0.6542, 0.1718, 0.6628, 0.1803, 0.6698, 0.19, 0.675, 0.2006, 0.6782, 0.2115, 0.6792, 0.2225, 0.6782, 0.2304, 0.6758, 0.3388, 0.577, 0.3369, 0.5708, 0.375, 0.5, 0.375, 0.75, 0.3234, 0.6984, 0.3304, 0.6898, 0.3356, 0.6801, 0.3388, 0.6696, 0.3399, 0.6586, 0.3388, 0.6476, 0.3356, 0.6371, 0.3304, 0.6273, 0.3271, 0.6233, 0.3304, 0.6193, 0.3356, 0.6095, 0.3388, 0.599, 0.3399, 0.588, 0.6729, 0.6233, 0.6696, 0.6273, 0.6644, 0.6371, 0.6612, 0.6476, 0.6601, 0.6586, 0.6612, 0.6696, 0.6644, 0.6801, 0.6696, 0.6898, 0.6766, 0.6984, 0.625, 0.75, 0.625, 0.5, 0.6631, 0.5708, 0.6612, 0.577, 0.6601, 0.588, 0.6612, 0.599, 0.6644, 0.6095, 0.6696, 0.6193, 0.7695, 0.5703, 0.7683, 0.5665, 0.7631, 0.5568, 0.7561, 0.5482, 0.7476, 0.5412, 0.7379, 0.536, 0.7273, 0.5328, 0.7163, 0.5318, 0.7054, 0.5328, 0.6948, 0.536, 0.6851, 0.5412, 0.6766, 0.5482, 0.6696, 0.5568, 0.6644, 0.5665, 0.6631, 0.5708, 0.625, 0.5, 0.875, 0.5, 0.875, 0.75, 0.625, 0.75, 0.6766, 0.6984, 0.6851, 0.7053, 0.6948, 0.7105, 0.7054, 0.7137, 0.7163, 0.7148, 0.7273, 0.7137, 0.7379, 0.7105, 0.7476, 0.7053, 0.7561, 0.6984, 0.7631, 0.6898, 0.7683, 0.6801, 0.7696, 0.6758, 0.7775, 0.6782, 0.7885, 0.6792, 0.7994, 0.6782, 0.81, 0.675, 0.8197, 0.6698, 0.8282, 0.6628, 0.8352, 0.6542, 0.8404, 0.6445, 0.8436, 0.634, 0.8447, 0.623, 0.8436, 0.612, 0.8404, 0.6015, 0.8352, 0.5917, 0.8282, 0.5832, 0.8197, 0.5762, 0.81, 0.571, 0.7994, 0.5678, 0.7885, 0.5667, 0.7775, 0.5678, 0.8585, 0.6241, 0.8438, 0.6241, 0.8438, 0.6502, 0.8585, 0.6502, 0.8438, 0.6241, 0.8125, 0.6241, 0.8125, 0.6502, 0.8438, 0.6502, 0.8125, 0.6241, 0.7812, 0.6241, 0.7812, 0.6502, 0.8125, 0.6502, 0.7812, 0.6241, 0.75, 0.6241, 0.75, 0.6502, 0.7813, 0.6502, 0.75, 0.6241, 0.7188, 0.6241, 0.7188, 0.6502, 0.75, 0.6502, 0.7188, 0.6241, 0.6875, 0.6241, 0.6875, 0.6502, 0.7188, 0.6502, 0.6875, 0.6241, 0.6562, 0.6241, 0.6562, 0.6502, 0.6875, 0.6502, 0.6562, 0.6241, 0.625, 0.6241, 0.625, 0.6502, 0.6562, 0.6502, 0.625, 0.6241, 0.5938, 0.6241, 0.5938, 0.6502, 0.625, 0.6502, 0.5938, 0.6241, 0.5625, 0.6241, 0.5625, 0.6502, 0.5938, 0.6502, 0.5625, 0.6241, 0.5312, 0.6241, 0.5312, 0.6502, 0.5625, 0.6502, 0.5312, 0.6241, 0.5, 0.6241, 0.5, 0.6502, 0.5312, 0.6502, 0.5, 0.6502, 0.5, 0.6241, 0.4688, 0.6241, 0.4688, 0.6502, 0.4688, 0.6502, 0.4688, 0.6241, 0.4375, 0.6241, 0.4375, 0.6502, 0.4375, 0.6502, 0.4375, 0.6241, 0.4062, 0.6241, 0.4062, 0.6502, 0.4062, 0.6502, 0.4062, 0.6241, 0.375, 0.6241, 0.375, 0.6502, 0.3438, 0.6241, 0.3438, 0.6502, 0.375, 0.6502, 0.375, 0.6241, 0.3438, 0.6502, 0.3438, 0.6241, 0.3125, 0.6241, 0.3125, 0.6502, 0.3125, 0.6502, 0.3125, 0.6241, 0.2997, 0.6241, 0.2997, 0.6502, 1.0, 0.6502, 1.0, 0.6241, 0.9688, 0.6241, 0.9688, 0.6502, 0.9688, 0.6502, 0.9688, 0.6241, 0.9375, 0.6241, 0.9375, 0.6502, 0.9062, 0.6241, 0.9062, 0.6502, 0.9375, 0.6502, 0.9375, 0.6241, 0.875, 0.6241, 0.875, 0.6502, 0.9062, 0.6502, 0.9062, 0.6241, 0.875, 0.6502, 0.875, 0.6241, 0.8438, 0.6241, 0.8438, 0.6502, 0.8438, 0.6241, 0.8125, 0.6241, 0.8125, 0.6502, 0.8438, 0.6502, 0.7997, 0.6502, 0.8125, 0.6502, 0.8125, 0.6241, 0.7997, 0.6241, 0.7812, 0.6241, 0.7812, 0.6502, 0.7813, 0.6502, 0.7812, 0.6241, 0.75, 0.6241, 0.75, 0.6502, 0.75, 0.6502, 0.75, 0.6241, 0.7188, 0.6241, 0.7188, 0.6502, 0.7188, 0.6241, 0.6875, 0.6241, 0.6875, 0.6502, 0.7188, 0.6502, 0.6875, 0.6241, 0.6562, 0.6241, 0.6562, 0.6502, 0.6875, 0.6502, 0.6562, 0.6502, 0.6562, 0.6241, 0.6415, 0.6241, 0.6415, 0.6502, 0.1987, 0.6241, 0.1875, 0.6241, 0.1875, 0.6502, 0.1987, 0.6502, 0.1875, 0.6502, 0.1875, 0.6241, 0.1562, 0.6241, 0.1562, 0.6502, 0.1562, 0.6502, 0.1562, 0.6241, 0.125, 0.6241, 0.125, 0.6502, 0.125, 0.6502, 0.125, 0.6241, 0.09375, 0.6241, 0.09375, 0.6502, 0.09375, 0.6502, 0.09375, 0.6241, 0.0625, 0.6241, 0.0625, 0.6502, 0.0625, 0.6502, 0.0625, 0.6241, 0.03125, 0.6241, 0.03125, 0.6502, 0.03125, 0.6502, 0.03125, 0.6241, 0.0, 0.6241, 0.0, 0.6502, 1.0, 0.6502, 1.0, 0.6241, 0.9688, 0.6241, 0.9688, 0.6502, 0.9449, 0.6502, 0.9688, 0.6502, 0.9688, 0.6241, 0.9449, 0.6241, 0.5546, 0.6241, 0.5312, 0.6241, 0.5312, 0.6502, 0.5546, 0.6502, 0.5312, 0.6241, 0.5, 0.6241, 0.5, 0.6502, 0.5312, 0.6502, 0.5, 0.6241, 0.4688, 0.6241, 0.4688, 0.6502, 0.5, 0.6502, 0.4688, 0.6502, 0.4688, 0.6241, 0.4375, 0.6241, 0.4375, 0.6502, 0.4375, 0.6502, 0.4375, 0.6241, 0.4062, 0.6241, 0.4062, 0.6502, 0.4062, 0.6502, 0.4062, 0.6241, 0.375, 0.6241, 0.375, 0.6502, 0.3438, 0.6241, 0.3438, 0.6502, 0.375, 0.6502, 0.375, 0.6241, 0.3438, 0.6502, 0.3438, 0.6241, 0.3125, 0.6241, 0.3125, 0.6502, 0.3125, 0.6502, 0.3125, 0.6241, 0.2812, 0.6241, 0.2812, 0.6502, 0.2812, 0.6502, 0.2812, 0.6241, 0.25, 0.6241, 0.25, 0.6502, 0.25, 0.6502, 0.25, 0.6241, 0.2188, 0.6241, 0.2188, 0.6502, 0.2188, 0.6502, 0.2188, 0.6241, 0.1875, 0.6241, 0.1875, 0.6502, 0.1875, 0.6502, 0.1875, 0.6241, 0.1562, 0.6241, 0.1562, 0.6502, 0.1562, 0.6502, 0.1562, 0.6241, 0.125, 0.6241, 0.125, 0.6502, 0.125, 0.6502, 0.125, 0.6241, 0.09375, 0.6241, 0.09375, 0.6502, 0.09375, 0.6502, 0.09375, 0.6241, 0.0625, 0.6241, 0.0625, 0.6502, 0.0625, 0.6502, 0.0625, 0.6241, 0.03125, 0.6241, 0.03125, 0.6502, 0.03125, 0.6502, 0.03125, 0.6241, 0.0, 0.6241, 0.0, 0.6502])
me_cube_008.use_remesh_fix_poles = True
me_cube_008.use_remesh_preserve_attributes = False
me_cube_008.update()
me_cylinder = bpy.data.meshes.new('Cylinder')
me_cylinder.from_pydata([(0.0, 1.0, -1.0), (0.0, 1.0, 1.0), (0.1951, 0.9808, -1.0), (0.1951, 0.9808, 1.0), (0.3827, 0.9239, -1.0), (0.3827, 0.9239, 1.0), (0.5556, 0.8315, -1.0), (0.5556, 0.8315, 1.0), (0.7071, 0.7071, -1.0), (0.7071, 0.7071, 1.0), (0.8315, 0.5556, -1.0), (0.8315, 0.5556, 1.0), (0.9239, 0.3827, -1.0), (0.9239, 0.3827, 1.0), (0.9808, 0.1951, -1.0), (0.9808, 0.1951, 1.0), (1.0, -4.371e-08, -1.0), (1.0, -4.371e-08, 1.0), (0.9808, -0.1951, -1.0), (0.9808, -0.1951, 1.0), (0.9239, -0.3827, -1.0), (0.9239, -0.3827, 1.0), (0.8315, -0.5556, -1.0), (0.8315, -0.5556, 1.0), (0.7071, -0.7071, -1.0), (0.7071, -0.7071, 1.0), (0.5556, -0.8315, -1.0), (0.5556, -0.8315, 1.0), (0.3827, -0.9239, -1.0), (0.3827, -0.9239, 1.0), (0.1951, -0.9808, -1.0), (0.1951, -0.9808, 1.0), (-8.742e-08, -1.0, -1.0), (-8.742e-08, -1.0, 1.0), (-0.1951, -0.9808, -1.0), (-0.1951, -0.9808, 1.0), (-0.3827, -0.9239, -1.0), (-0.3827, -0.9239, 1.0), (-0.5556, -0.8315, -1.0), (-0.5556, -0.8315, 1.0), (-0.7071, -0.7071, -1.0), (-0.7071, -0.7071, 1.0), (-0.8315, -0.5556, -1.0), (-0.8315, -0.5556, 1.0), (-0.9239, -0.3827, -1.0), (-0.9239, -0.3827, 1.0), (-0.9808, -0.1951, -1.0), (-0.9808, -0.1951, 1.0), (-1.0, 1.192e-08, -1.0), (-1.0, 1.192e-08, 1.0), (-0.9808, 0.1951, -1.0), (-0.9808, 0.1951, 1.0), (-0.9239, 0.3827, -1.0), (-0.9239, 0.3827, 1.0), (-0.8315, 0.5556, -1.0), (-0.8315, 0.5556, 1.0), (-0.7071, 0.7071, -1.0), (-0.7071, 0.7071, 1.0), (-0.5556, 0.8315, -1.0), (-0.5556, 0.8315, 1.0), (-0.3827, 0.9239, -1.0), (-0.3827, 0.9239, 1.0), (-0.1951, 0.9808, -1.0), (-0.1951, 0.9808, 1.0)], [], [(0, 1, 3, 2), (2, 3, 5, 4), (4, 5, 7, 6), (6, 7, 9, 8), (8, 9, 11, 10), (10, 11, 13, 12), (12, 13, 15, 14), (14, 15, 17, 16), (16, 17, 19, 18), (18, 19, 21, 20), (20, 21, 23, 22), (22, 23, 25, 24), (24, 25, 27, 26), (26, 27, 29, 28), (28, 29, 31, 30), (30, 31, 33, 32), (32, 33, 35, 34), (34, 35, 37, 36), (36, 37, 39, 38), (38, 39, 41, 40), (40, 41, 43, 42), (42, 43, 45, 44), (44, 45, 47, 46), (46, 47, 49, 48), (48, 49, 51, 50), (50, 51, 53, 52), (52, 53, 55, 54), (54, 55, 57, 56), (56, 57, 59, 58), (58, 59, 61, 60), (3, 1, 63, 61, 59, 57, 55, 53, 51, 49, 47, 45, 43, 41, 39, 37, 35, 33, 31, 29, 27, 25, 23, 21, 19, 17, 15, 13, 11, 9, 7, 5), (60, 61, 63, 62), (62, 63, 1, 0), (0, 2, 4, 6, 8, 10, 12, 14, 16, 18, 20, 22, 24, 26, 28, 30, 32, 34, 36, 38, 40, 42, 44, 46, 48, 50, 52, 54, 56, 58, 60, 62)])
_uv = me_cylinder.uv_layers.new(name='UVMap')
_uv.uv.foreach_set('vector', [1.0, 0.5, 1.0, 1.0, 0.9688, 1.0, 0.9688, 0.5, 0.9688, 0.5, 0.9688, 1.0, 0.9375, 1.0, 0.9375, 0.5, 0.9375, 0.5, 0.9375, 1.0, 0.9062, 1.0, 0.9062, 0.5, 0.9062, 0.5, 0.9062, 1.0, 0.875, 1.0, 0.875, 0.5, 0.875, 0.5, 0.875, 1.0, 0.8438, 1.0, 0.8438, 0.5, 0.8438, 0.5, 0.8438, 1.0, 0.8125, 1.0, 0.8125, 0.5, 0.8125, 0.5, 0.8125, 1.0, 0.7812, 1.0, 0.7812, 0.5, 0.7812, 0.5, 0.7812, 1.0, 0.75, 1.0, 0.75, 0.5, 0.75, 0.5, 0.75, 1.0, 0.7188, 1.0, 0.7188, 0.5, 0.7188, 0.5, 0.7188, 1.0, 0.6875, 1.0, 0.6875, 0.5, 0.6875, 0.5, 0.6875, 1.0, 0.6562, 1.0, 0.6562, 0.5, 0.6562, 0.5, 0.6562, 1.0, 0.625, 1.0, 0.625, 0.5, 0.625, 0.5, 0.625, 1.0, 0.5938, 1.0, 0.5938, 0.5, 0.5938, 0.5, 0.5938, 1.0, 0.5625, 1.0, 0.5625, 0.5, 0.5625, 0.5, 0.5625, 1.0, 0.5312, 1.0, 0.5312, 0.5, 0.5312, 0.5, 0.5312, 1.0, 0.5, 1.0, 0.5, 0.5, 0.5, 0.5, 0.5, 1.0, 0.4688, 1.0, 0.4688, 0.5, 0.4688, 0.5, 0.4688, 1.0, 0.4375, 1.0, 0.4375, 0.5, 0.4375, 0.5, 0.4375, 1.0, 0.4062, 1.0, 0.4062, 0.5, 0.4062, 0.5, 0.4062, 1.0, 0.375, 1.0, 0.375, 0.5, 0.375, 0.5, 0.375, 1.0, 0.3438, 1.0, 0.3438, 0.5, 0.3438, 0.5, 0.3438, 1.0, 0.3125, 1.0, 0.3125, 0.5, 0.3125, 0.5, 0.3125, 1.0, 0.2812, 1.0, 0.2812, 0.5, 0.2812, 0.5, 0.2812, 1.0, 0.25, 1.0, 0.25, 0.5, 0.25, 0.5, 0.25, 1.0, 0.2188, 1.0, 0.2188, 0.5, 0.2188, 0.5, 0.2188, 1.0, 0.1875, 1.0, 0.1875, 0.5, 0.1875, 0.5, 0.1875, 1.0, 0.1562, 1.0, 0.1562, 0.5, 0.1562, 0.5, 0.1562, 1.0, 0.125, 1.0, 0.125, 0.5, 0.125, 0.5, 0.125, 1.0, 0.09375, 1.0, 0.09375, 0.5, 0.09375, 0.5, 0.09375, 1.0, 0.0625, 1.0, 0.0625, 0.5, 0.2968, 0.4854, 0.25, 0.49, 0.2032, 0.4854, 0.1582, 0.4717, 0.1167, 0.4496, 0.08029, 0.4197, 0.05045, 0.3833, 0.02827, 0.3418, 0.01461, 0.2968, 0.01, 0.25, 0.01461, 0.2032, 0.02827, 0.1582, 0.05045, 0.1167, 0.08029, 0.08029, 0.1167, 0.05045, 0.1582, 0.02827, 0.2032, 0.01461, 0.25, 0.01, 0.2968, 0.01461, 0.3418, 0.02827, 0.3833, 0.05045, 0.4197, 0.08029, 0.4496, 0.1167, 0.4717, 0.1582, 0.4854, 0.2032, 0.49, 0.25, 0.4854, 0.2968, 0.4717, 0.3418, 0.4496, 0.3833, 0.4197, 0.4197, 0.3833, 0.4496, 0.3418, 0.4717, 0.0625, 0.5, 0.0625, 1.0, 0.03125, 1.0, 0.03125, 0.5, 0.03125, 0.5, 0.03125, 1.0, 0.0, 1.0, 0.0, 0.5, 0.75, 0.49, 0.7968, 0.4854, 0.8418, 0.4717, 0.8833, 0.4496, 0.9197, 0.4197, 0.9496, 0.3833, 0.9717, 0.3418, 0.9854, 0.2968, 0.99, 0.25, 0.9854, 0.2032, 0.9717, 0.1582, 0.9496, 0.1167, 0.9197, 0.08029, 0.8833, 0.05045, 0.8418, 0.02827, 0.7968, 0.01461, 0.75, 0.01, 0.7032, 0.01461, 0.6582, 0.02827, 0.6167, 0.05045, 0.5803, 0.08029, 0.5504, 0.1167, 0.5283, 0.1582, 0.5146, 0.2032, 0.51, 0.25, 0.5146, 0.2968, 0.5283, 0.3418, 0.5504, 0.3833, 0.5803, 0.4197, 0.6167, 0.4496, 0.6582, 0.4717, 0.7032, 0.4854])
me_cylinder.use_remesh_fix_poles = True
me_cylinder.use_remesh_preserve_attributes = False
me_cylinder.update()

# ---- objects
ob_cube = bpy.data.objects.new('Cube', me_cube)
ob_light = bpy.data.objects.new('Light', light_light)
ob_camera = bpy.data.objects.new('Camera', cam_camera)
ob_cube_003 = bpy.data.objects.new('Cube.003', me_cube_004)
ob_cube_001 = bpy.data.objects.new('Cube.001', me_cube_005)
ob_cube_002 = bpy.data.objects.new('Cube.002', me_cube_006)
ob_cube_004 = bpy.data.objects.new('Cube.004', me_cube_007)
ob_cube_005 = bpy.data.objects.new('Cube.005', me_cube_008)
ob_cylinder = bpy.data.objects.new('Cylinder', me_cylinder)

# ---- transforms, parenting, visibility, modifiers, constraints
ob_cube.location = (0.0, 0.0, 2.639)
ob_cube.scale = (1.0, 1.0, 2.644)
ob_cube.lock_rotations_4d = False
ob_cube.empty_display_type = 'ARROWS'
ob_cube.lineart.crease_threshold = 0.0
ob_light.location = (4.076, 12.38, 5.904)
ob_light.rotation_euler = (0.6503, 0.05522, 1.866)
ob_light.lock_rotations_4d = False
ob_light.empty_display_type = 'ARROWS'
ob_light.color = (0.0, 0.0, 0.0, 0.0)
ob_light.lineart.crease_threshold = 0.0
ob_camera.location = (7.359, -6.926, 4.958)
ob_camera.rotation_euler = (1.109, 0.0, 0.8149)
ob_camera.lock_rotations_4d = False
ob_camera.empty_display_type = 'ARROWS'
ob_camera.color = (0.0, 0.0, 0.0, 0.0)
ob_camera.display_type = 'WIRE'
ob_camera.lineart.crease_threshold = 0.0
ob_cube_003.location = (-0.006712, 0.001065, 5.327)
ob_cube_003.scale = (1.0, 1.0, 0.06)
ob_cube_001.location = (0.0, 1.99, 2.639)
ob_cube_001.scale = (1.0, 1.0, 2.644)
ob_cube_001.lock_rotations_4d = False
ob_cube_001.empty_display_type = 'ARROWS'
ob_cube_001.lineart.crease_threshold = 0.0
ob_cube_002.location = (0.0, 3.981, 2.639)
ob_cube_002.scale = (1.0, 1.0, 2.644)
ob_cube_002.lock_rotations_4d = False
ob_cube_002.empty_display_type = 'ARROWS'
ob_cube_002.lineart.crease_threshold = 0.0
ob_cube_004.location = (-0.001248, 2.007, 5.335)
ob_cube_004.scale = (1.0, 1.0, 0.06)
ob_cube_005.location = (-0.001964, 3.989, 5.335)
ob_cube_005.scale = (1.0, 1.0, 0.06)
ob_cylinder.location = (1.603, 7.833, 7.912)
ob_cylinder.scale = (0.45, 0.45, 1.148)

# ---- collection membership
col_collection.objects.link(ob_cube)
col_collection.objects.link(ob_light)
col_collection.objects.link(ob_camera)
col_collection.objects.link(ob_cube_003)
col_collection.objects.link(ob_cube_001)
col_collection.objects.link(ob_cube_002)
col_collection.objects.link(ob_cube_004)
col_collection.objects.link(ob_cube_005)
col_collection.objects.link(ob_cylinder)

# ---- scene / render settings (as saved in the file)
scene.camera = ob_camera
scene.frame_start = 1; scene.frame_end = 250; scene.frame_set(0)
scene.render.engine = 'BLENDER_EEVEE_NEXT'
scene.cycles.use_denoising = False
scene.cycles.samples = 128
scene.cycles.sampling_pattern = 'TABULATED_SOBOL'
scene.cycles.use_adaptive_sampling = False
scene.cycles.use_light_tree = False
scene.view_settings.view_transform = 'Filmic'
bpy.context.view_layer.update()
